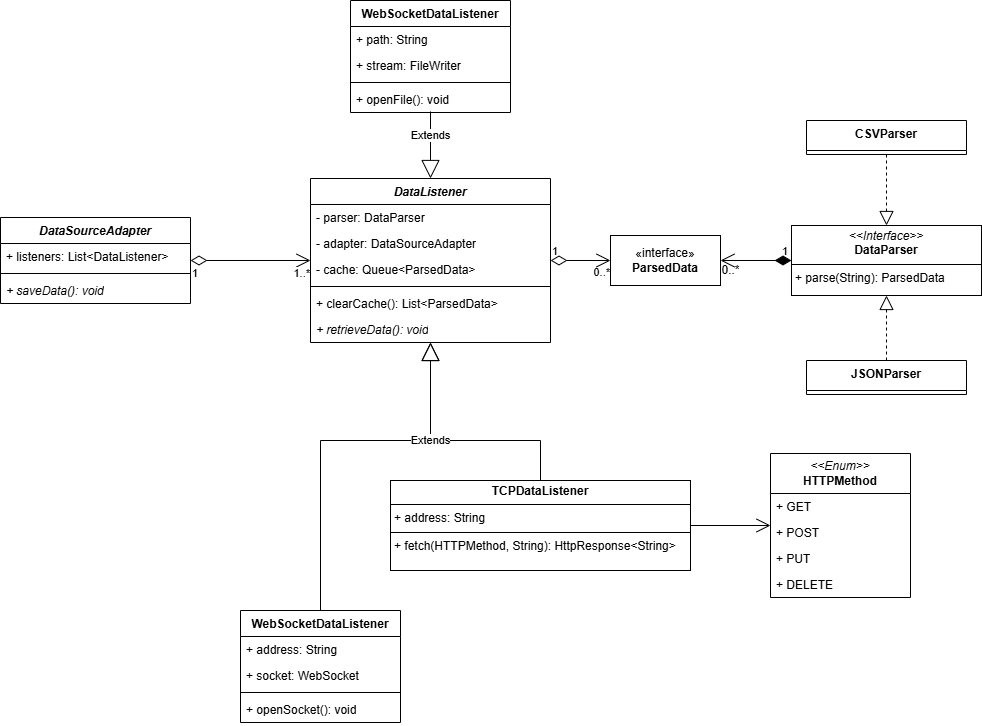

The diagram above was exported from draw.io. Its source (the exported page's mxGraphModel, read from the mxfile embedded in the PNG):
<mxGraphModel dx="2066" dy="1103" grid="1" gridSize="10" guides="1" tooltips="1" connect="1" arrows="1" fold="1" page="1" pageScale="1" pageWidth="827" pageHeight="1169" math="0" shadow="0">
  <root>
    <mxCell id="0" />
    <mxCell id="1" parent="0" />
    <mxCell id="z2LLq8_eem2qjwtTtzRR-2" value="&lt;p style=&quot;margin:0px;margin-top:4px;text-align:center;&quot;&gt;&lt;i&gt;&amp;lt;&amp;lt;Interface&amp;gt;&amp;gt;&lt;/i&gt;&lt;br&gt;&lt;b&gt;DataParser&lt;/b&gt;&lt;/p&gt;&lt;hr size=&quot;1&quot; style=&quot;border-style:solid;&quot;&gt;&lt;p style=&quot;margin:0px;margin-left:4px;&quot;&gt;&lt;/p&gt;&lt;p style=&quot;margin:0px;margin-left:4px;&quot;&gt;+ parse(String): ParsedData&lt;/p&gt;" style="verticalAlign=top;align=left;overflow=fill;html=1;whiteSpace=wrap;" vertex="1" parent="1">
      <mxGeometry x="791" y="225" width="190" height="70" as="geometry" />
    </mxCell>
    <mxCell id="z2LLq8_eem2qjwtTtzRR-10" value="«interface»&lt;br&gt;&lt;b&gt;ParsedData&lt;/b&gt;" style="html=1;whiteSpace=wrap;" vertex="1" parent="1">
      <mxGeometry x="610" y="235" width="110" height="50" as="geometry" />
    </mxCell>
    <mxCell id="z2LLq8_eem2qjwtTtzRR-11" value="JSONParser" style="swimlane;fontStyle=1;align=center;verticalAlign=top;childLayout=stackLayout;horizontal=1;startSize=30;horizontalStack=0;resizeParent=1;resizeParentMax=0;resizeLast=0;collapsible=1;marginBottom=0;whiteSpace=wrap;html=1;" vertex="1" parent="1">
      <mxGeometry x="806" y="360" width="160" height="34" as="geometry" />
    </mxCell>
    <mxCell id="z2LLq8_eem2qjwtTtzRR-16" value="CSVParser" style="swimlane;fontStyle=1;align=center;verticalAlign=top;childLayout=stackLayout;horizontal=1;startSize=30;horizontalStack=0;resizeParent=1;resizeParentMax=0;resizeLast=0;collapsible=1;marginBottom=0;whiteSpace=wrap;html=1;" vertex="1" parent="1">
      <mxGeometry x="806" y="120" width="160" height="34" as="geometry" />
    </mxCell>
    <mxCell id="z2LLq8_eem2qjwtTtzRR-17" value="&lt;i&gt;DataListener&lt;/i&gt;" style="swimlane;fontStyle=1;align=center;verticalAlign=top;childLayout=stackLayout;horizontal=1;startSize=26;horizontalStack=0;resizeParent=1;resizeParentMax=0;resizeLast=0;collapsible=1;marginBottom=0;whiteSpace=wrap;html=1;" vertex="1" parent="1">
      <mxGeometry x="310" y="178" width="240" height="164" as="geometry" />
    </mxCell>
    <mxCell id="z2LLq8_eem2qjwtTtzRR-18" value="- parser: DataParser" style="text;strokeColor=none;fillColor=none;align=left;verticalAlign=top;spacingLeft=4;spacingRight=4;overflow=hidden;rotatable=0;points=[[0,0.5],[1,0.5]];portConstraint=eastwest;whiteSpace=wrap;html=1;" vertex="1" parent="z2LLq8_eem2qjwtTtzRR-17">
      <mxGeometry y="26" width="240" height="26" as="geometry" />
    </mxCell>
    <mxCell id="z2LLq8_eem2qjwtTtzRR-52" value="- adapter: DataSourceAdapter" style="text;strokeColor=none;fillColor=none;align=left;verticalAlign=top;spacingLeft=4;spacingRight=4;overflow=hidden;rotatable=0;points=[[0,0.5],[1,0.5]];portConstraint=eastwest;whiteSpace=wrap;html=1;" vertex="1" parent="z2LLq8_eem2qjwtTtzRR-17">
      <mxGeometry y="52" width="240" height="26" as="geometry" />
    </mxCell>
    <mxCell id="z2LLq8_eem2qjwtTtzRR-59" value="- cache: Queue&amp;lt;ParsedData&amp;gt;" style="text;strokeColor=none;fillColor=none;align=left;verticalAlign=top;spacingLeft=4;spacingRight=4;overflow=hidden;rotatable=0;points=[[0,0.5],[1,0.5]];portConstraint=eastwest;whiteSpace=wrap;html=1;" vertex="1" parent="z2LLq8_eem2qjwtTtzRR-17">
      <mxGeometry y="78" width="240" height="26" as="geometry" />
    </mxCell>
    <mxCell id="z2LLq8_eem2qjwtTtzRR-19" value="" style="line;strokeWidth=1;fillColor=none;align=left;verticalAlign=middle;spacingTop=-1;spacingLeft=3;spacingRight=3;rotatable=0;labelPosition=right;points=[];portConstraint=eastwest;strokeColor=inherit;" vertex="1" parent="z2LLq8_eem2qjwtTtzRR-17">
      <mxGeometry y="104" width="240" height="8" as="geometry" />
    </mxCell>
    <mxCell id="z2LLq8_eem2qjwtTtzRR-20" value="+ clearCache(): List&amp;lt;ParsedData&amp;gt;" style="text;strokeColor=none;fillColor=none;align=left;verticalAlign=top;spacingLeft=4;spacingRight=4;overflow=hidden;rotatable=0;points=[[0,0.5],[1,0.5]];portConstraint=eastwest;whiteSpace=wrap;html=1;" vertex="1" parent="z2LLq8_eem2qjwtTtzRR-17">
      <mxGeometry y="112" width="240" height="26" as="geometry" />
    </mxCell>
    <mxCell id="z2LLq8_eem2qjwtTtzRR-36" value="&lt;i&gt;+ retrieveData(): void&lt;/i&gt;" style="text;strokeColor=none;fillColor=none;align=left;verticalAlign=top;spacingLeft=4;spacingRight=4;overflow=hidden;rotatable=0;points=[[0,0.5],[1,0.5]];portConstraint=eastwest;whiteSpace=wrap;html=1;" vertex="1" parent="z2LLq8_eem2qjwtTtzRR-17">
      <mxGeometry y="138" width="240" height="26" as="geometry" />
    </mxCell>
    <mxCell id="z2LLq8_eem2qjwtTtzRR-21" value="" style="endArrow=block;dashed=1;endFill=0;endSize=12;html=1;rounded=0;" edge="1" parent="1" source="z2LLq8_eem2qjwtTtzRR-11" target="z2LLq8_eem2qjwtTtzRR-2">
      <mxGeometry width="160" relative="1" as="geometry">
        <mxPoint x="836" y="422" as="sourcePoint" />
        <mxPoint x="996" y="422" as="targetPoint" />
      </mxGeometry>
    </mxCell>
    <mxCell id="z2LLq8_eem2qjwtTtzRR-22" value="" style="endArrow=block;dashed=1;endFill=0;endSize=12;html=1;rounded=0;" edge="1" parent="1" source="z2LLq8_eem2qjwtTtzRR-16" target="z2LLq8_eem2qjwtTtzRR-2">
      <mxGeometry width="160" relative="1" as="geometry">
        <mxPoint x="976" y="52" as="sourcePoint" />
        <mxPoint x="1136" y="52" as="targetPoint" />
      </mxGeometry>
    </mxCell>
    <mxCell id="z2LLq8_eem2qjwtTtzRR-23" value="Extends" style="endArrow=block;endSize=16;endFill=0;html=1;rounded=0;entryX=0.5;entryY=0;entryDx=0;entryDy=0;" edge="1" parent="1" target="z2LLq8_eem2qjwtTtzRR-17">
      <mxGeometry x="-0.275" width="160" relative="1" as="geometry">
        <mxPoint x="430" y="111" as="sourcePoint" />
        <mxPoint x="370" y="431" as="targetPoint" />
        <mxPoint as="offset" />
      </mxGeometry>
    </mxCell>
    <mxCell id="z2LLq8_eem2qjwtTtzRR-25" value="&lt;p style=&quot;margin:0px;margin-top:4px;text-align:center;&quot;&gt;&lt;b&gt;TCPDataListener&lt;/b&gt;&lt;/p&gt;&lt;hr size=&quot;1&quot; style=&quot;border-style:solid;&quot;&gt;&lt;p style=&quot;margin:0px;margin-left:4px;&quot;&gt;+ address: String&lt;/p&gt;&lt;hr size=&quot;1&quot; style=&quot;border-style:solid;&quot;&gt;&lt;p style=&quot;margin:0px;margin-left:4px;&quot;&gt;+ fetch(HTTPMethod, String): HttpResponse&amp;lt;String&amp;gt;&lt;/p&gt;" style="verticalAlign=top;align=left;overflow=fill;html=1;whiteSpace=wrap;" vertex="1" parent="1">
      <mxGeometry x="390" y="480" width="300" height="90" as="geometry" />
    </mxCell>
    <mxCell id="z2LLq8_eem2qjwtTtzRR-26" value="Extends" style="endArrow=block;endSize=16;endFill=0;html=1;rounded=0;exitX=0.5;exitY=0;exitDx=0;exitDy=0;" edge="1" parent="1" source="z2LLq8_eem2qjwtTtzRR-25" target="z2LLq8_eem2qjwtTtzRR-36">
      <mxGeometry x="0.2097" width="160" relative="1" as="geometry">
        <mxPoint x="250" y="500" as="sourcePoint" />
        <mxPoint x="460" y="400" as="targetPoint" />
        <Array as="points">
          <mxPoint x="540" y="440" />
          <mxPoint x="430" y="440" />
        </Array>
        <mxPoint as="offset" />
      </mxGeometry>
    </mxCell>
    <mxCell id="z2LLq8_eem2qjwtTtzRR-28" value="Extends" style="endArrow=block;endSize=16;endFill=0;html=1;rounded=0;exitX=0.5;exitY=0;exitDx=0;exitDy=0;" edge="1" parent="1" source="z2LLq8_eem2qjwtTtzRR-39" target="z2LLq8_eem2qjwtTtzRR-36">
      <mxGeometry x="0.4815" width="160" relative="1" as="geometry">
        <mxPoint x="390" y="610" as="sourcePoint" />
        <mxPoint x="450" y="400" as="targetPoint" />
        <Array as="points">
          <mxPoint x="320" y="440" />
          <mxPoint x="430" y="440" />
        </Array>
        <mxPoint as="offset" />
      </mxGeometry>
    </mxCell>
    <mxCell id="z2LLq8_eem2qjwtTtzRR-32" value="&lt;i&gt;&amp;lt;&amp;lt;Enum&amp;gt;&amp;gt;&lt;/i&gt;&lt;div&gt;&lt;b&gt;HTTPMethod&lt;/b&gt;&lt;/div&gt;" style="swimlane;fontStyle=0;childLayout=stackLayout;horizontal=1;startSize=40;fillColor=none;horizontalStack=0;resizeParent=1;resizeParentMax=0;resizeLast=0;collapsible=1;marginBottom=0;whiteSpace=wrap;html=1;" vertex="1" parent="1">
      <mxGeometry x="770" y="453" width="140" height="144" as="geometry" />
    </mxCell>
    <mxCell id="z2LLq8_eem2qjwtTtzRR-33" value="+ GET" style="text;strokeColor=none;fillColor=none;align=left;verticalAlign=top;spacingLeft=4;spacingRight=4;overflow=hidden;rotatable=0;points=[[0,0.5],[1,0.5]];portConstraint=eastwest;whiteSpace=wrap;html=1;" vertex="1" parent="z2LLq8_eem2qjwtTtzRR-32">
      <mxGeometry y="40" width="140" height="26" as="geometry" />
    </mxCell>
    <mxCell id="z2LLq8_eem2qjwtTtzRR-34" value="+ POST" style="text;strokeColor=none;fillColor=none;align=left;verticalAlign=top;spacingLeft=4;spacingRight=4;overflow=hidden;rotatable=0;points=[[0,0.5],[1,0.5]];portConstraint=eastwest;whiteSpace=wrap;html=1;" vertex="1" parent="z2LLq8_eem2qjwtTtzRR-32">
      <mxGeometry y="66" width="140" height="26" as="geometry" />
    </mxCell>
    <mxCell id="z2LLq8_eem2qjwtTtzRR-35" value="+ PUT&lt;div&gt;&lt;br&gt;&lt;/div&gt;" style="text;strokeColor=none;fillColor=none;align=left;verticalAlign=top;spacingLeft=4;spacingRight=4;overflow=hidden;rotatable=0;points=[[0,0.5],[1,0.5]];portConstraint=eastwest;whiteSpace=wrap;html=1;" vertex="1" parent="z2LLq8_eem2qjwtTtzRR-32">
      <mxGeometry y="92" width="140" height="26" as="geometry" />
    </mxCell>
    <mxCell id="z2LLq8_eem2qjwtTtzRR-37" value="+ DELETE" style="text;strokeColor=none;fillColor=none;align=left;verticalAlign=top;spacingLeft=4;spacingRight=4;overflow=hidden;rotatable=0;points=[[0,0.5],[1,0.5]];portConstraint=eastwest;whiteSpace=wrap;html=1;" vertex="1" parent="z2LLq8_eem2qjwtTtzRR-32">
      <mxGeometry y="118" width="140" height="26" as="geometry" />
    </mxCell>
    <mxCell id="z2LLq8_eem2qjwtTtzRR-39" value="WebSocketDataListener" style="swimlane;fontStyle=1;align=center;verticalAlign=top;childLayout=stackLayout;horizontal=1;startSize=26;horizontalStack=0;resizeParent=1;resizeParentMax=0;resizeLast=0;collapsible=1;marginBottom=0;whiteSpace=wrap;html=1;" vertex="1" parent="1">
      <mxGeometry x="240" y="610" width="160" height="112" as="geometry" />
    </mxCell>
    <mxCell id="z2LLq8_eem2qjwtTtzRR-40" value="+ address: String" style="text;strokeColor=none;fillColor=none;align=left;verticalAlign=top;spacingLeft=4;spacingRight=4;overflow=hidden;rotatable=0;points=[[0,0.5],[1,0.5]];portConstraint=eastwest;whiteSpace=wrap;html=1;" vertex="1" parent="z2LLq8_eem2qjwtTtzRR-39">
      <mxGeometry y="26" width="160" height="26" as="geometry" />
    </mxCell>
    <mxCell id="z2LLq8_eem2qjwtTtzRR-44" value="+ socket: WebSocket" style="text;strokeColor=none;fillColor=none;align=left;verticalAlign=top;spacingLeft=4;spacingRight=4;overflow=hidden;rotatable=0;points=[[0,0.5],[1,0.5]];portConstraint=eastwest;whiteSpace=wrap;html=1;" vertex="1" parent="z2LLq8_eem2qjwtTtzRR-39">
      <mxGeometry y="52" width="160" height="26" as="geometry" />
    </mxCell>
    <mxCell id="z2LLq8_eem2qjwtTtzRR-41" value="" style="line;strokeWidth=1;fillColor=none;align=left;verticalAlign=middle;spacingTop=-1;spacingLeft=3;spacingRight=3;rotatable=0;labelPosition=right;points=[];portConstraint=eastwest;strokeColor=inherit;" vertex="1" parent="z2LLq8_eem2qjwtTtzRR-39">
      <mxGeometry y="78" width="160" height="8" as="geometry" />
    </mxCell>
    <mxCell id="z2LLq8_eem2qjwtTtzRR-42" value="+ openSocket(): void" style="text;strokeColor=none;fillColor=none;align=left;verticalAlign=top;spacingLeft=4;spacingRight=4;overflow=hidden;rotatable=0;points=[[0,0.5],[1,0.5]];portConstraint=eastwest;whiteSpace=wrap;html=1;" vertex="1" parent="z2LLq8_eem2qjwtTtzRR-39">
      <mxGeometry y="86" width="160" height="26" as="geometry" />
    </mxCell>
    <mxCell id="z2LLq8_eem2qjwtTtzRR-45" value="WebSocketDataListener" style="swimlane;fontStyle=1;align=center;verticalAlign=top;childLayout=stackLayout;horizontal=1;startSize=26;horizontalStack=0;resizeParent=1;resizeParentMax=0;resizeLast=0;collapsible=1;marginBottom=0;whiteSpace=wrap;html=1;" vertex="1" parent="1">
      <mxGeometry x="350" width="160" height="112" as="geometry" />
    </mxCell>
    <mxCell id="z2LLq8_eem2qjwtTtzRR-46" value="+ path: String" style="text;strokeColor=none;fillColor=none;align=left;verticalAlign=top;spacingLeft=4;spacingRight=4;overflow=hidden;rotatable=0;points=[[0,0.5],[1,0.5]];portConstraint=eastwest;whiteSpace=wrap;html=1;" vertex="1" parent="z2LLq8_eem2qjwtTtzRR-45">
      <mxGeometry y="26" width="160" height="26" as="geometry" />
    </mxCell>
    <mxCell id="z2LLq8_eem2qjwtTtzRR-47" value="+ stream: FileWriter" style="text;strokeColor=none;fillColor=none;align=left;verticalAlign=top;spacingLeft=4;spacingRight=4;overflow=hidden;rotatable=0;points=[[0,0.5],[1,0.5]];portConstraint=eastwest;whiteSpace=wrap;html=1;" vertex="1" parent="z2LLq8_eem2qjwtTtzRR-45">
      <mxGeometry y="52" width="160" height="26" as="geometry" />
    </mxCell>
    <mxCell id="z2LLq8_eem2qjwtTtzRR-48" value="" style="line;strokeWidth=1;fillColor=none;align=left;verticalAlign=middle;spacingTop=-1;spacingLeft=3;spacingRight=3;rotatable=0;labelPosition=right;points=[];portConstraint=eastwest;strokeColor=inherit;" vertex="1" parent="z2LLq8_eem2qjwtTtzRR-45">
      <mxGeometry y="78" width="160" height="8" as="geometry" />
    </mxCell>
    <mxCell id="z2LLq8_eem2qjwtTtzRR-49" value="+ openFile(): void" style="text;strokeColor=none;fillColor=none;align=left;verticalAlign=top;spacingLeft=4;spacingRight=4;overflow=hidden;rotatable=0;points=[[0,0.5],[1,0.5]];portConstraint=eastwest;whiteSpace=wrap;html=1;" vertex="1" parent="z2LLq8_eem2qjwtTtzRR-45">
      <mxGeometry y="86" width="160" height="26" as="geometry" />
    </mxCell>
    <mxCell id="z2LLq8_eem2qjwtTtzRR-51" value="" style="endArrow=open;endFill=1;endSize=12;html=1;rounded=0;" edge="1" parent="1" source="z2LLq8_eem2qjwtTtzRR-25" target="z2LLq8_eem2qjwtTtzRR-32">
      <mxGeometry width="160" relative="1" as="geometry">
        <mxPoint x="540" y="640" as="sourcePoint" />
        <mxPoint x="700" y="640" as="targetPoint" />
      </mxGeometry>
    </mxCell>
    <mxCell id="z2LLq8_eem2qjwtTtzRR-55" value="&lt;i&gt;DataSourceAdapter&lt;/i&gt;" style="swimlane;fontStyle=1;align=center;verticalAlign=top;childLayout=stackLayout;horizontal=1;startSize=26;horizontalStack=0;resizeParent=1;resizeParentMax=0;resizeLast=0;collapsible=1;marginBottom=0;whiteSpace=wrap;html=1;" vertex="1" parent="1">
      <mxGeometry y="217" width="190" height="86" as="geometry" />
    </mxCell>
    <mxCell id="z2LLq8_eem2qjwtTtzRR-56" value="+ listeners: List&amp;lt;DataListener&amp;gt;" style="text;strokeColor=none;fillColor=none;align=left;verticalAlign=top;spacingLeft=4;spacingRight=4;overflow=hidden;rotatable=0;points=[[0,0.5],[1,0.5]];portConstraint=eastwest;whiteSpace=wrap;html=1;" vertex="1" parent="z2LLq8_eem2qjwtTtzRR-55">
      <mxGeometry y="26" width="190" height="26" as="geometry" />
    </mxCell>
    <mxCell id="z2LLq8_eem2qjwtTtzRR-57" value="" style="line;strokeWidth=1;fillColor=none;align=left;verticalAlign=middle;spacingTop=-1;spacingLeft=3;spacingRight=3;rotatable=0;labelPosition=right;points=[];portConstraint=eastwest;strokeColor=inherit;" vertex="1" parent="z2LLq8_eem2qjwtTtzRR-55">
      <mxGeometry y="52" width="190" height="8" as="geometry" />
    </mxCell>
    <mxCell id="z2LLq8_eem2qjwtTtzRR-58" value="+ saveData(): void" style="text;strokeColor=none;fillColor=none;align=left;verticalAlign=top;spacingLeft=4;spacingRight=4;overflow=hidden;rotatable=0;points=[[0,0.5],[1,0.5]];portConstraint=eastwest;whiteSpace=wrap;html=1;fontStyle=2" vertex="1" parent="z2LLq8_eem2qjwtTtzRR-55">
      <mxGeometry y="60" width="190" height="26" as="geometry" />
    </mxCell>
    <mxCell id="z2LLq8_eem2qjwtTtzRR-62" value="1" style="endArrow=open;html=1;endSize=12;startArrow=diamondThin;startSize=14;startFill=0;edgeStyle=orthogonalEdgeStyle;align=left;verticalAlign=bottom;rounded=0;entryX=0;entryY=0.5;entryDx=0;entryDy=0;labelBackgroundColor=none;" edge="1" parent="1" source="z2LLq8_eem2qjwtTtzRR-17" target="z2LLq8_eem2qjwtTtzRR-10">
      <mxGeometry x="-1" relative="1" as="geometry">
        <mxPoint x="580" y="370" as="sourcePoint" />
        <mxPoint x="640" y="260" as="targetPoint" />
        <mxPoint as="offset" />
      </mxGeometry>
    </mxCell>
    <mxCell id="z2LLq8_eem2qjwtTtzRR-64" value="" style="endArrow=open;html=1;endSize=12;startArrow=diamondThin;startSize=14;startFill=0;edgeStyle=orthogonalEdgeStyle;rounded=0;" edge="1" parent="1" source="z2LLq8_eem2qjwtTtzRR-55" target="z2LLq8_eem2qjwtTtzRR-17">
      <mxGeometry relative="1" as="geometry">
        <mxPoint x="170" y="240" as="sourcePoint" />
        <mxPoint x="310" y="410" as="targetPoint" />
      </mxGeometry>
    </mxCell>
    <mxCell id="z2LLq8_eem2qjwtTtzRR-65" value="1" style="edgeLabel;resizable=0;html=1;align=left;verticalAlign=top;" connectable="0" vertex="1" parent="z2LLq8_eem2qjwtTtzRR-64">
      <mxGeometry x="-1" relative="1" as="geometry">
        <mxPoint as="offset" />
      </mxGeometry>
    </mxCell>
    <mxCell id="z2LLq8_eem2qjwtTtzRR-66" value="1..*" style="edgeLabel;resizable=0;html=1;align=right;verticalAlign=top;" connectable="0" vertex="1" parent="z2LLq8_eem2qjwtTtzRR-64">
      <mxGeometry x="1" relative="1" as="geometry">
        <mxPoint as="offset" />
      </mxGeometry>
    </mxCell>
    <mxCell id="z2LLq8_eem2qjwtTtzRR-71" value="0..*" style="edgeLabel;resizable=0;html=1;align=right;verticalAlign=top;labelBackgroundColor=none;" connectable="0" vertex="1" parent="1">
      <mxGeometry x="600" y="260" as="geometry">
        <mxPoint x="10" y="-1" as="offset" />
      </mxGeometry>
    </mxCell>
    <mxCell id="z2LLq8_eem2qjwtTtzRR-72" value="1" style="endArrow=open;html=1;endSize=12;startArrow=diamondThin;startSize=14;startFill=1;edgeStyle=orthogonalEdgeStyle;align=left;verticalAlign=bottom;rounded=0;entryX=1;entryY=0.5;entryDx=0;entryDy=0;labelBackgroundColor=none;" edge="1" parent="1" source="z2LLq8_eem2qjwtTtzRR-2" target="z2LLq8_eem2qjwtTtzRR-10">
      <mxGeometry x="-0.6901" relative="1" as="geometry">
        <mxPoint x="590" y="420" as="sourcePoint" />
        <mxPoint x="750" y="420" as="targetPoint" />
        <mxPoint as="offset" />
      </mxGeometry>
    </mxCell>
    <mxCell id="z2LLq8_eem2qjwtTtzRR-73" value="0..*" style="text;html=1;align=center;verticalAlign=middle;resizable=0;points=[];autosize=1;strokeColor=none;fillColor=none;" vertex="1" parent="1">
      <mxGeometry x="710" y="255" width="40" height="30" as="geometry" />
    </mxCell>
  </root>
</mxGraphModel>